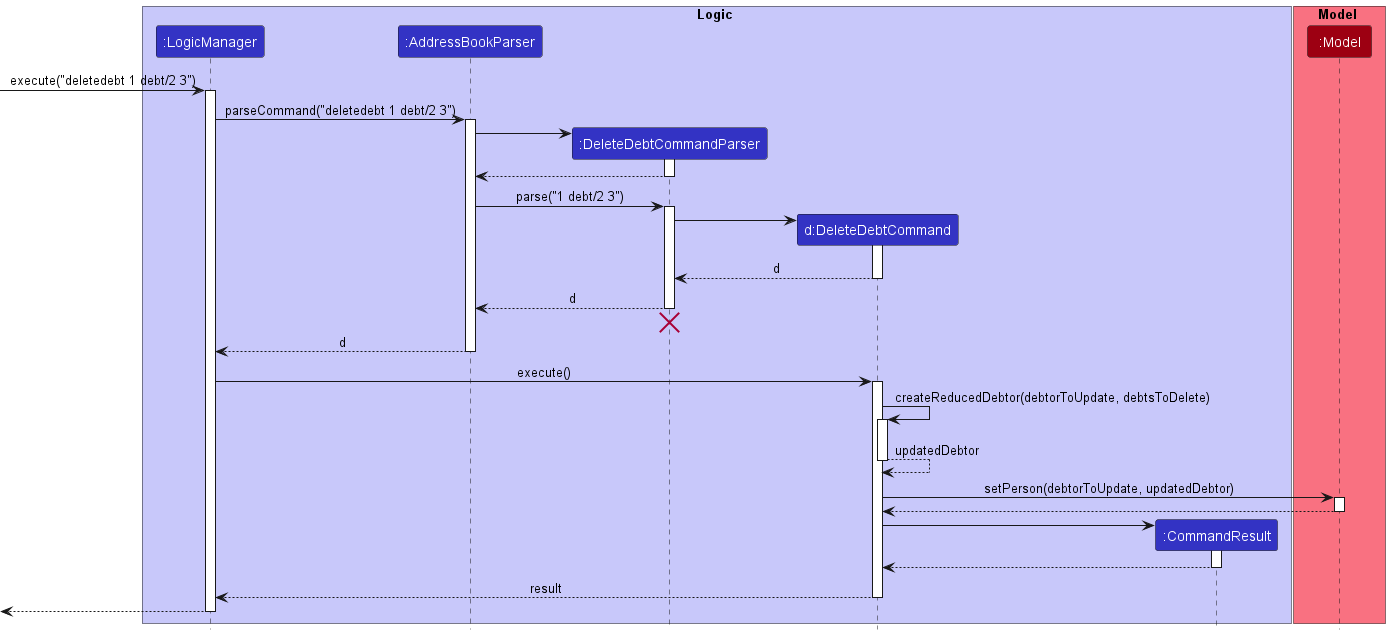

The diagram above was rendered by PlantUML. Its source (embedded in the PNG):
@startuml
!include style.puml

box Logic LOGIC_COLOR_T1
participant ":LogicManager" as LogicManager LOGIC_COLOR
participant ":AddressBookParser" as AddressBookParser LOGIC_COLOR
participant ":DeleteDebtCommandParser" as DeleteDebtCommandParser LOGIC_COLOR
participant "d:DeleteDebtCommand" as DeleteDebtCommand LOGIC_COLOR
participant ":CommandResult" as CommandResult LOGIC_COLOR
end box

box Model MODEL_COLOR_T1
participant ":Model" as Model MODEL_COLOR
end box

[-> LogicManager : execute("deletedebt 1 debt/2 3")
activate LogicManager

LogicManager -> AddressBookParser : parseCommand("deletedebt 1 debt/2 3")
activate AddressBookParser

create DeleteDebtCommandParser
AddressBookParser -> DeleteDebtCommandParser
activate DeleteDebtCommandParser

DeleteDebtCommandParser --> AddressBookParser
deactivate DeleteDebtCommandParser

AddressBookParser -> DeleteDebtCommandParser : parse("1 debt/2 3")
activate DeleteDebtCommandParser

create DeleteDebtCommand
DeleteDebtCommandParser -> DeleteDebtCommand
activate DeleteDebtCommand

DeleteDebtCommand --> DeleteDebtCommandParser : d
deactivate DeleteDebtCommand

DeleteDebtCommandParser --> AddressBookParser : d
deactivate DeleteDebtCommandParser
'Hidden arrow to position the destroy marker below the end of the activation bar.
DeleteDebtCommandParser -[hidden]-> AddressBookParser
destroy DeleteDebtCommandParser

AddressBookParser --> LogicManager : d
deactivate AddressBookParser

LogicManager -> DeleteDebtCommand : execute()
activate DeleteDebtCommand

DeleteDebtCommand -> DeleteDebtCommand : createReducedDebtor(debtorToUpdate, debtsToDelete)
activate DeleteDebtCommand
DeleteDebtCommand --> DeleteDebtCommand : updatedDebtor
deactivate DeleteDebtCommand


DeleteDebtCommand -> Model : setPerson(debtorToUpdate, updatedDebtor)
activate Model

Model --> DeleteDebtCommand
deactivate Model

create CommandResult
DeleteDebtCommand -> CommandResult
activate CommandResult

CommandResult --> DeleteDebtCommand
deactivate CommandResult

DeleteDebtCommand --> LogicManager : result
deactivate DeleteDebtCommand

[<--LogicManager
deactivate LogicManager
@enduml